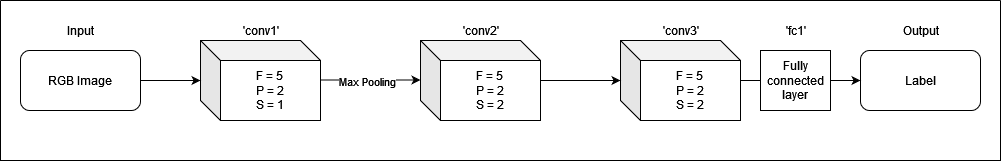

The diagram above was exported from draw.io. Its source (the exported page's mxGraphModel, read from the mxfile embedded in the PNG):
<mxGraphModel dx="1877" dy="497" grid="1" gridSize="10" guides="1" tooltips="1" connect="1" arrows="1" fold="1" page="1" pageScale="1" pageWidth="827" pageHeight="1169" math="0" shadow="0">
  <root>
    <mxCell id="0" />
    <mxCell id="1" parent="0" />
    <mxCell id="2U4ObV5Qe8V0kKYOMsEz-29" value="" style="swimlane;startSize=0;" vertex="1" parent="1">
      <mxGeometry x="-20" y="160" width="1000" height="160" as="geometry" />
    </mxCell>
    <mxCell id="2U4ObV5Qe8V0kKYOMsEz-28" value="Output" style="text;html=1;align=center;verticalAlign=middle;resizable=0;points=[];autosize=1;strokeColor=none;fillColor=none;" vertex="1" parent="2U4ObV5Qe8V0kKYOMsEz-29">
      <mxGeometry x="890" y="15" width="60" height="30" as="geometry" />
    </mxCell>
    <mxCell id="2U4ObV5Qe8V0kKYOMsEz-1" value="RGB Image" style="rounded=1;whiteSpace=wrap;html=1;" vertex="1" parent="2U4ObV5Qe8V0kKYOMsEz-29">
      <mxGeometry x="20" y="50" width="120" height="60" as="geometry" />
    </mxCell>
    <mxCell id="2U4ObV5Qe8V0kKYOMsEz-5" value="&lt;div&gt;F = 5&lt;br&gt;&lt;/div&gt;&lt;div&gt;P = 2&lt;/div&gt;&lt;div&gt;S = 1&lt;br&gt;&lt;/div&gt;" style="shape=cube;whiteSpace=wrap;html=1;boundedLbl=1;backgroundOutline=1;darkOpacity=0.05;darkOpacity2=0.1;" vertex="1" parent="2U4ObV5Qe8V0kKYOMsEz-29">
      <mxGeometry x="200" y="40" width="120" height="80" as="geometry" />
    </mxCell>
    <mxCell id="2U4ObV5Qe8V0kKYOMsEz-10" value="" style="edgeStyle=orthogonalEdgeStyle;rounded=0;orthogonalLoop=1;jettySize=auto;html=1;" edge="1" parent="2U4ObV5Qe8V0kKYOMsEz-29" source="2U4ObV5Qe8V0kKYOMsEz-1" target="2U4ObV5Qe8V0kKYOMsEz-5">
      <mxGeometry relative="1" as="geometry" />
    </mxCell>
    <mxCell id="2U4ObV5Qe8V0kKYOMsEz-22" value="Input" style="text;html=1;align=center;verticalAlign=middle;resizable=0;points=[];autosize=1;strokeColor=none;fillColor=none;" vertex="1" parent="2U4ObV5Qe8V0kKYOMsEz-29">
      <mxGeometry x="55" y="15" width="50" height="30" as="geometry" />
    </mxCell>
    <mxCell id="2U4ObV5Qe8V0kKYOMsEz-6" value="'conv1'" style="text;html=1;align=center;verticalAlign=middle;resizable=0;points=[];autosize=1;strokeColor=none;fillColor=none;" vertex="1" parent="2U4ObV5Qe8V0kKYOMsEz-29">
      <mxGeometry x="230" y="15" width="60" height="30" as="geometry" />
    </mxCell>
    <mxCell id="2U4ObV5Qe8V0kKYOMsEz-17" value="&lt;div&gt;F = 5&lt;br&gt;&lt;/div&gt;&lt;div&gt;P = 2&lt;/div&gt;&lt;div&gt;S = 2&lt;br&gt;&lt;/div&gt;" style="shape=cube;whiteSpace=wrap;html=1;boundedLbl=1;backgroundOutline=1;darkOpacity=0.05;darkOpacity2=0.1;" vertex="1" parent="2U4ObV5Qe8V0kKYOMsEz-29">
      <mxGeometry x="420" y="40" width="120" height="80" as="geometry" />
    </mxCell>
    <mxCell id="2U4ObV5Qe8V0kKYOMsEz-14" value="" style="endArrow=classic;html=1;rounded=0;" edge="1" parent="2U4ObV5Qe8V0kKYOMsEz-29">
      <mxGeometry relative="1" as="geometry">
        <mxPoint x="320" y="79.5" as="sourcePoint" />
        <mxPoint x="420" y="79.5" as="targetPoint" />
      </mxGeometry>
    </mxCell>
    <mxCell id="2U4ObV5Qe8V0kKYOMsEz-15" value="Max Pooling" style="edgeLabel;resizable=0;html=1;align=center;verticalAlign=middle;" connectable="0" vertex="1" parent="2U4ObV5Qe8V0kKYOMsEz-14">
      <mxGeometry relative="1" as="geometry">
        <mxPoint x="-4" y="1" as="offset" />
      </mxGeometry>
    </mxCell>
    <mxCell id="2U4ObV5Qe8V0kKYOMsEz-18" value="'conv2'" style="text;html=1;align=center;verticalAlign=middle;resizable=0;points=[];autosize=1;strokeColor=none;fillColor=none;" vertex="1" parent="2U4ObV5Qe8V0kKYOMsEz-29">
      <mxGeometry x="450" y="15" width="60" height="30" as="geometry" />
    </mxCell>
    <mxCell id="2U4ObV5Qe8V0kKYOMsEz-21" value="&lt;div&gt;'conv3'&lt;/div&gt;" style="text;html=1;align=center;verticalAlign=middle;resizable=0;points=[];autosize=1;strokeColor=none;fillColor=none;" vertex="1" parent="2U4ObV5Qe8V0kKYOMsEz-29">
      <mxGeometry x="650" y="15" width="60" height="30" as="geometry" />
    </mxCell>
    <mxCell id="2U4ObV5Qe8V0kKYOMsEz-19" value="&lt;div&gt;F = 5&lt;br&gt;&lt;/div&gt;&lt;div&gt;P = 2&lt;/div&gt;&lt;div&gt;S = 2&lt;br&gt;&lt;/div&gt;" style="shape=cube;whiteSpace=wrap;html=1;boundedLbl=1;backgroundOutline=1;darkOpacity=0.05;darkOpacity2=0.1;" vertex="1" parent="2U4ObV5Qe8V0kKYOMsEz-29">
      <mxGeometry x="620" y="40" width="120" height="80" as="geometry" />
    </mxCell>
    <mxCell id="2U4ObV5Qe8V0kKYOMsEz-20" value="" style="edgeStyle=orthogonalEdgeStyle;rounded=0;orthogonalLoop=1;jettySize=auto;html=1;" edge="1" parent="2U4ObV5Qe8V0kKYOMsEz-29" source="2U4ObV5Qe8V0kKYOMsEz-17" target="2U4ObV5Qe8V0kKYOMsEz-19">
      <mxGeometry relative="1" as="geometry" />
    </mxCell>
    <mxCell id="2U4ObV5Qe8V0kKYOMsEz-27" value="Label" style="rounded=1;whiteSpace=wrap;html=1;" vertex="1" parent="2U4ObV5Qe8V0kKYOMsEz-29">
      <mxGeometry x="860" y="50" width="120" height="60" as="geometry" />
    </mxCell>
    <mxCell id="2U4ObV5Qe8V0kKYOMsEz-26" value="" style="edgeStyle=orthogonalEdgeStyle;rounded=0;orthogonalLoop=1;jettySize=auto;html=1;entryX=0;entryY=0.5;entryDx=0;entryDy=0;startArrow=none;" edge="1" parent="2U4ObV5Qe8V0kKYOMsEz-29" source="2U4ObV5Qe8V0kKYOMsEz-31" target="2U4ObV5Qe8V0kKYOMsEz-27">
      <mxGeometry relative="1" as="geometry" />
    </mxCell>
    <mxCell id="2U4ObV5Qe8V0kKYOMsEz-31" value="&lt;div&gt;Fully connected layer&lt;/div&gt;" style="rounded=0;whiteSpace=wrap;html=1;" vertex="1" parent="2U4ObV5Qe8V0kKYOMsEz-29">
      <mxGeometry x="760" y="50" width="70" height="60" as="geometry" />
    </mxCell>
    <mxCell id="2U4ObV5Qe8V0kKYOMsEz-32" value="" style="edgeStyle=orthogonalEdgeStyle;rounded=0;orthogonalLoop=1;jettySize=auto;html=1;entryX=0;entryY=0.5;entryDx=0;entryDy=0;endArrow=none;" edge="1" parent="2U4ObV5Qe8V0kKYOMsEz-29" source="2U4ObV5Qe8V0kKYOMsEz-19" target="2U4ObV5Qe8V0kKYOMsEz-31">
      <mxGeometry relative="1" as="geometry">
        <mxPoint x="720" y="240" as="sourcePoint" />
        <mxPoint x="827" y="240" as="targetPoint" />
      </mxGeometry>
    </mxCell>
    <mxCell id="2U4ObV5Qe8V0kKYOMsEz-35" value="&lt;div&gt;'fc1'&lt;/div&gt;" style="text;html=1;align=center;verticalAlign=middle;resizable=0;points=[];autosize=1;strokeColor=none;fillColor=none;" vertex="1" parent="2U4ObV5Qe8V0kKYOMsEz-29">
      <mxGeometry x="775" y="15" width="40" height="30" as="geometry" />
    </mxCell>
  </root>
</mxGraphModel>